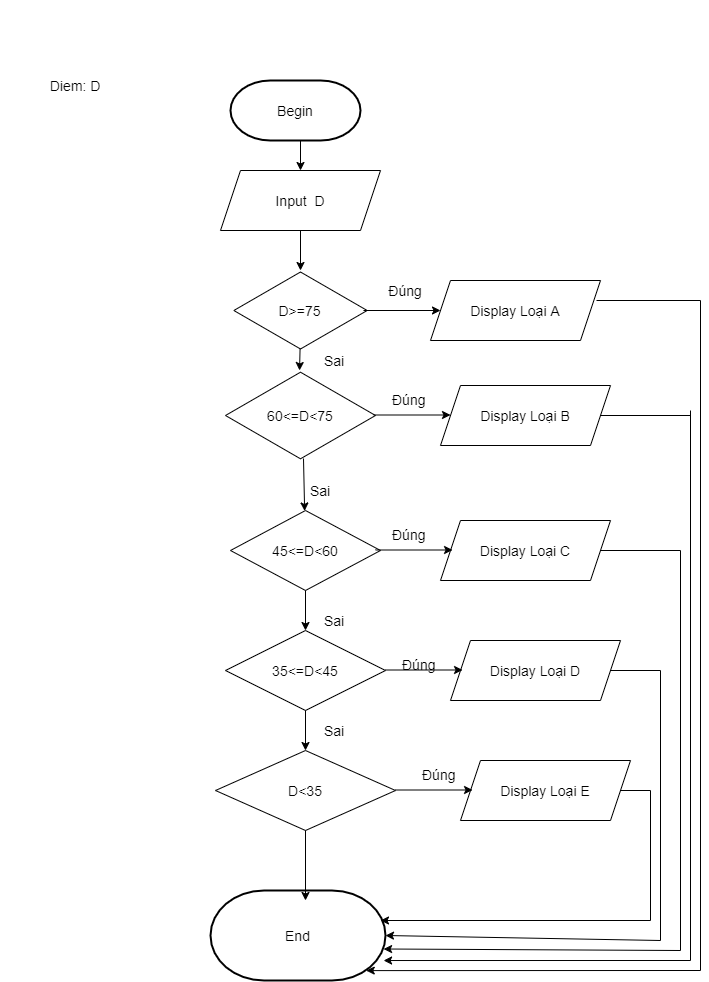

The diagram above was exported from draw.io. Its source (the exported page's mxGraphModel, read from the mxfile embedded in the PNG):
<mxGraphModel dx="824" dy="1645" grid="1" gridSize="10" guides="1" tooltips="1" connect="1" arrows="1" fold="1" page="1" pageScale="1" pageWidth="827" pageHeight="1169" math="0" shadow="0">
  <root>
    <mxCell id="0" />
    <mxCell id="1" parent="0" />
    <mxCell id="tXHuQzRCM_VeeFIswDT1-2" value="Begin" style="strokeWidth=2;html=1;shape=mxgraph.flowchart.terminator;whiteSpace=wrap;fontSize=14;fontStyle=0" parent="1" vertex="1">
      <mxGeometry x="330" y="-400" width="130" height="60" as="geometry" />
    </mxCell>
    <mxCell id="tXHuQzRCM_VeeFIswDT1-8" value="Input&amp;nbsp; D" style="shape=parallelogram;perimeter=parallelogramPerimeter;whiteSpace=wrap;html=1;fixedSize=1;fontSize=14;fontStyle=0" parent="1" vertex="1">
      <mxGeometry x="320" y="-310" width="160" height="60" as="geometry" />
    </mxCell>
    <mxCell id="tXHuQzRCM_VeeFIswDT1-9" value="" style="endArrow=classic;html=1;entryX=0.5;entryY=0;entryDx=0;entryDy=0;fontSize=14;fontStyle=0" parent="1" target="tXHuQzRCM_VeeFIswDT1-8" edge="1">
      <mxGeometry width="50" height="50" relative="1" as="geometry">
        <mxPoint x="400" y="-340" as="sourcePoint" />
        <mxPoint x="440" y="-340" as="targetPoint" />
      </mxGeometry>
    </mxCell>
    <mxCell id="tXHuQzRCM_VeeFIswDT1-10" value="" style="endArrow=classic;html=1;exitX=0.5;exitY=1;exitDx=0;exitDy=0;fontSize=14;fontStyle=0" parent="1" source="tXHuQzRCM_VeeFIswDT1-8" edge="1">
      <mxGeometry width="50" height="50" relative="1" as="geometry">
        <mxPoint x="400" y="-200" as="sourcePoint" />
        <mxPoint x="400" y="-210" as="targetPoint" />
      </mxGeometry>
    </mxCell>
    <mxCell id="tXHuQzRCM_VeeFIswDT1-11" value="" style="endArrow=classic;html=1;exitX=0.5;exitY=1;exitDx=0;exitDy=0;entryX=0.465;entryY=0;entryDx=0;entryDy=0;entryPerimeter=0;fontSize=14;fontStyle=0" parent="1" edge="1">
      <mxGeometry width="50" height="50" relative="1" as="geometry">
        <mxPoint x="400" y="-150" as="sourcePoint" />
        <mxPoint x="399.04999999999995" y="-110" as="targetPoint" />
      </mxGeometry>
    </mxCell>
    <mxCell id="tXHuQzRCM_VeeFIswDT1-13" value="Diem: D" style="text;html=1;strokeColor=none;fillColor=none;align=center;verticalAlign=middle;whiteSpace=wrap;rounded=0;fontSize=14;fontStyle=0" parent="1" vertex="1">
      <mxGeometry x="100" y="-480" width="150" height="170" as="geometry" />
    </mxCell>
    <mxCell id="EJ0ndcOqmxekNybdVS-N-1" value="D&amp;gt;=75" style="html=1;whiteSpace=wrap;aspect=fixed;shape=isoRectangle;fontStyle=0;fontSize=14;" vertex="1" parent="1">
      <mxGeometry x="333.34" y="-210" width="133.33" height="80" as="geometry" />
    </mxCell>
    <mxCell id="EJ0ndcOqmxekNybdVS-N-2" value="Display Loại A" style="shape=parallelogram;perimeter=parallelogramPerimeter;whiteSpace=wrap;html=1;fixedSize=1;fontSize=14;fontStyle=0" vertex="1" parent="1">
      <mxGeometry x="530" y="-200" width="170" height="60" as="geometry" />
    </mxCell>
    <mxCell id="EJ0ndcOqmxekNybdVS-N-3" value="60&amp;lt;=D&amp;lt;75" style="html=1;whiteSpace=wrap;aspect=fixed;shape=isoRectangle;fontStyle=0;fontSize=14;" vertex="1" parent="1">
      <mxGeometry x="325" y="-110" width="150" height="90" as="geometry" />
    </mxCell>
    <mxCell id="EJ0ndcOqmxekNybdVS-N-4" value="45&amp;lt;=D&amp;lt;60" style="rhombus;whiteSpace=wrap;html=1;fontStyle=0;fontSize=14;" vertex="1" parent="1">
      <mxGeometry x="330" y="30" width="150" height="80" as="geometry" />
    </mxCell>
    <mxCell id="EJ0ndcOqmxekNybdVS-N-5" value="" style="endArrow=classic;html=1;exitX=0.52;exitY=0.978;exitDx=0;exitDy=0;exitPerimeter=0;fontStyle=0;fontSize=14;" edge="1" parent="1" source="EJ0ndcOqmxekNybdVS-N-3" target="EJ0ndcOqmxekNybdVS-N-4">
      <mxGeometry width="50" height="50" relative="1" as="geometry">
        <mxPoint x="400" y="30" as="sourcePoint" />
        <mxPoint x="450" y="-20" as="targetPoint" />
      </mxGeometry>
    </mxCell>
    <mxCell id="EJ0ndcOqmxekNybdVS-N-6" value="35&amp;lt;=D&amp;lt;45" style="rhombus;whiteSpace=wrap;html=1;fontStyle=0;fontSize=14;" vertex="1" parent="1">
      <mxGeometry x="325" y="150" width="160" height="80" as="geometry" />
    </mxCell>
    <mxCell id="EJ0ndcOqmxekNybdVS-N-7" value="D&amp;lt;35" style="rhombus;whiteSpace=wrap;html=1;fontStyle=0;fontSize=14;" vertex="1" parent="1">
      <mxGeometry x="315" y="270" width="180" height="80" as="geometry" />
    </mxCell>
    <mxCell id="EJ0ndcOqmxekNybdVS-N-8" value="" style="endArrow=classic;html=1;exitX=0.5;exitY=1;exitDx=0;exitDy=0;entryX=0.5;entryY=0;entryDx=0;entryDy=0;fontStyle=0;fontSize=14;" edge="1" parent="1" source="EJ0ndcOqmxekNybdVS-N-4" target="EJ0ndcOqmxekNybdVS-N-6">
      <mxGeometry width="50" height="50" relative="1" as="geometry">
        <mxPoint x="400" y="150" as="sourcePoint" />
        <mxPoint x="450" y="100" as="targetPoint" />
      </mxGeometry>
    </mxCell>
    <mxCell id="EJ0ndcOqmxekNybdVS-N-10" value="" style="endArrow=classic;html=1;exitX=0.5;exitY=1;exitDx=0;exitDy=0;fontStyle=0;fontSize=14;" edge="1" parent="1" source="EJ0ndcOqmxekNybdVS-N-6">
      <mxGeometry width="50" height="50" relative="1" as="geometry">
        <mxPoint x="390" y="290" as="sourcePoint" />
        <mxPoint x="405" y="270" as="targetPoint" />
      </mxGeometry>
    </mxCell>
    <mxCell id="EJ0ndcOqmxekNybdVS-N-11" value="&lt;span style=&quot;font-size: 14px;&quot;&gt;Display Loại B&lt;/span&gt;" style="shape=parallelogram;perimeter=parallelogramPerimeter;whiteSpace=wrap;html=1;fixedSize=1;fontSize=14;fontStyle=0" vertex="1" parent="1">
      <mxGeometry x="540" y="-95" width="170" height="60" as="geometry" />
    </mxCell>
    <mxCell id="EJ0ndcOqmxekNybdVS-N-12" value="&lt;span style=&quot;font-size: 14px;&quot;&gt;Display Loại C&lt;/span&gt;" style="shape=parallelogram;perimeter=parallelogramPerimeter;whiteSpace=wrap;html=1;fixedSize=1;fontSize=14;fontStyle=0" vertex="1" parent="1">
      <mxGeometry x="540" y="40" width="170" height="60" as="geometry" />
    </mxCell>
    <mxCell id="EJ0ndcOqmxekNybdVS-N-13" value="&lt;span style=&quot;font-size: 14px;&quot;&gt;Display Loại D&lt;/span&gt;" style="shape=parallelogram;perimeter=parallelogramPerimeter;whiteSpace=wrap;html=1;fixedSize=1;fontSize=14;fontStyle=0" vertex="1" parent="1">
      <mxGeometry x="550" y="160" width="170" height="60" as="geometry" />
    </mxCell>
    <mxCell id="EJ0ndcOqmxekNybdVS-N-14" value="&lt;span style=&quot;font-size: 14px;&quot;&gt;Display Loại E&lt;/span&gt;" style="shape=parallelogram;perimeter=parallelogramPerimeter;whiteSpace=wrap;html=1;fixedSize=1;fontSize=14;fontStyle=0" vertex="1" parent="1">
      <mxGeometry x="560" y="280" width="170" height="60" as="geometry" />
    </mxCell>
    <mxCell id="EJ0ndcOqmxekNybdVS-N-15" value="" style="endArrow=classic;html=1;entryX=0;entryY=0.5;entryDx=0;entryDy=0;exitX=0.972;exitY=0.5;exitDx=0;exitDy=0;exitPerimeter=0;fontStyle=0;fontSize=14;" edge="1" parent="1" source="EJ0ndcOqmxekNybdVS-N-1" target="EJ0ndcOqmxekNybdVS-N-2">
      <mxGeometry width="50" height="50" relative="1" as="geometry">
        <mxPoint x="470" y="-170" as="sourcePoint" />
        <mxPoint x="520" y="-180" as="targetPoint" />
      </mxGeometry>
    </mxCell>
    <mxCell id="EJ0ndcOqmxekNybdVS-N-16" value="" style="endArrow=classic;html=1;entryX=0;entryY=0.5;entryDx=0;entryDy=0;exitX=0.972;exitY=0.5;exitDx=0;exitDy=0;exitPerimeter=0;fontStyle=0;fontSize=14;" edge="1" parent="1">
      <mxGeometry width="50" height="50" relative="1" as="geometry">
        <mxPoint x="472.94" y="-65.5" as="sourcePoint" />
        <mxPoint x="550.00324" y="-65.5" as="targetPoint" />
      </mxGeometry>
    </mxCell>
    <mxCell id="EJ0ndcOqmxekNybdVS-N-17" value="" style="endArrow=classic;html=1;entryX=0;entryY=0.5;entryDx=0;entryDy=0;exitX=0.972;exitY=0.5;exitDx=0;exitDy=0;exitPerimeter=0;fontStyle=0;fontSize=14;" edge="1" parent="1">
      <mxGeometry width="50" height="50" relative="1" as="geometry">
        <mxPoint x="475" y="69.5" as="sourcePoint" />
        <mxPoint x="552.06324" y="69.5" as="targetPoint" />
      </mxGeometry>
    </mxCell>
    <mxCell id="EJ0ndcOqmxekNybdVS-N-18" value="" style="endArrow=classic;html=1;entryX=0;entryY=0.5;entryDx=0;entryDy=0;exitX=0.972;exitY=0.5;exitDx=0;exitDy=0;exitPerimeter=0;fontStyle=0;fontSize=14;" edge="1" parent="1">
      <mxGeometry width="50" height="50" relative="1" as="geometry">
        <mxPoint x="485" y="189.5" as="sourcePoint" />
        <mxPoint x="562.06324" y="189.5" as="targetPoint" />
      </mxGeometry>
    </mxCell>
    <mxCell id="EJ0ndcOqmxekNybdVS-N-19" value="" style="endArrow=classic;html=1;entryX=0;entryY=0.5;entryDx=0;entryDy=0;exitX=0.972;exitY=0.5;exitDx=0;exitDy=0;exitPerimeter=0;fontStyle=0;fontSize=14;" edge="1" parent="1">
      <mxGeometry width="50" height="50" relative="1" as="geometry">
        <mxPoint x="495" y="309.5" as="sourcePoint" />
        <mxPoint x="572.06324" y="309.5" as="targetPoint" />
      </mxGeometry>
    </mxCell>
    <mxCell id="EJ0ndcOqmxekNybdVS-N-20" value="" style="endArrow=none;html=1;fontStyle=0;fontSize=14;" edge="1" parent="1">
      <mxGeometry width="50" height="50" relative="1" as="geometry">
        <mxPoint x="800" y="490" as="sourcePoint" />
        <mxPoint x="800" y="-180" as="targetPoint" />
      </mxGeometry>
    </mxCell>
    <mxCell id="EJ0ndcOqmxekNybdVS-N-22" value="" style="endArrow=none;html=1;fontStyle=0;fontSize=14;" edge="1" parent="1">
      <mxGeometry width="50" height="50" relative="1" as="geometry">
        <mxPoint x="696" y="-180" as="sourcePoint" />
        <mxPoint x="800" y="-180" as="targetPoint" />
      </mxGeometry>
    </mxCell>
    <mxCell id="EJ0ndcOqmxekNybdVS-N-23" value="" style="endArrow=none;html=1;exitX=1;exitY=0.5;exitDx=0;exitDy=0;fontStyle=0;fontSize=14;" edge="1" parent="1" source="EJ0ndcOqmxekNybdVS-N-11">
      <mxGeometry width="50" height="50" relative="1" as="geometry">
        <mxPoint x="700" y="-20" as="sourcePoint" />
        <mxPoint x="790" y="-65" as="targetPoint" />
      </mxGeometry>
    </mxCell>
    <mxCell id="EJ0ndcOqmxekNybdVS-N-24" value="" style="endArrow=none;html=1;fontStyle=0;fontSize=14;" edge="1" parent="1">
      <mxGeometry width="50" height="50" relative="1" as="geometry">
        <mxPoint x="790" y="480" as="sourcePoint" />
        <mxPoint x="790" y="-70" as="targetPoint" />
      </mxGeometry>
    </mxCell>
    <mxCell id="EJ0ndcOqmxekNybdVS-N-25" value="" style="endArrow=none;html=1;exitX=1;exitY=0.5;exitDx=0;exitDy=0;fontStyle=0;fontSize=14;" edge="1" parent="1" source="EJ0ndcOqmxekNybdVS-N-12">
      <mxGeometry width="50" height="50" relative="1" as="geometry">
        <mxPoint x="700" y="110" as="sourcePoint" />
        <mxPoint x="780" y="70" as="targetPoint" />
      </mxGeometry>
    </mxCell>
    <mxCell id="EJ0ndcOqmxekNybdVS-N-26" value="" style="endArrow=none;html=1;fontStyle=0;fontSize=14;" edge="1" parent="1">
      <mxGeometry width="50" height="50" relative="1" as="geometry">
        <mxPoint x="780" y="470" as="sourcePoint" />
        <mxPoint x="780" y="70" as="targetPoint" />
      </mxGeometry>
    </mxCell>
    <mxCell id="EJ0ndcOqmxekNybdVS-N-27" value="" style="endArrow=none;html=1;exitX=1;exitY=0.5;exitDx=0;exitDy=0;fontStyle=0;fontSize=14;" edge="1" parent="1" source="EJ0ndcOqmxekNybdVS-N-13">
      <mxGeometry width="50" height="50" relative="1" as="geometry">
        <mxPoint x="710" y="240" as="sourcePoint" />
        <mxPoint x="760" y="190" as="targetPoint" />
      </mxGeometry>
    </mxCell>
    <mxCell id="EJ0ndcOqmxekNybdVS-N-28" value="" style="endArrow=none;html=1;fontStyle=0;fontSize=14;" edge="1" parent="1">
      <mxGeometry width="50" height="50" relative="1" as="geometry">
        <mxPoint x="760" y="460" as="sourcePoint" />
        <mxPoint x="760" y="190" as="targetPoint" />
      </mxGeometry>
    </mxCell>
    <mxCell id="EJ0ndcOqmxekNybdVS-N-29" value="" style="endArrow=none;html=1;fontFamily=Helvetica;fontSize=14;fontColor=#000000;align=center;strokeColor=#000000;fontStyle=0" edge="1" parent="1" source="EJ0ndcOqmxekNybdVS-N-14">
      <mxGeometry width="50" height="50" relative="1" as="geometry">
        <mxPoint x="720" y="360" as="sourcePoint" />
        <mxPoint x="750" y="310" as="targetPoint" />
      </mxGeometry>
    </mxCell>
    <mxCell id="EJ0ndcOqmxekNybdVS-N-30" value="" style="endArrow=none;html=1;fontStyle=0;fontSize=14;" edge="1" parent="1">
      <mxGeometry width="50" height="50" relative="1" as="geometry">
        <mxPoint x="750" y="440" as="sourcePoint" />
        <mxPoint x="750" y="310" as="targetPoint" />
      </mxGeometry>
    </mxCell>
    <mxCell id="EJ0ndcOqmxekNybdVS-N-31" value="End" style="strokeWidth=2;html=1;shape=mxgraph.flowchart.terminator;whiteSpace=wrap;fontSize=14;fontStyle=0" vertex="1" parent="1">
      <mxGeometry x="310" y="410" width="175" height="90" as="geometry" />
    </mxCell>
    <mxCell id="EJ0ndcOqmxekNybdVS-N-32" value="" style="endArrow=classic;html=1;fontStyle=0;fontSize=14;" edge="1" parent="1">
      <mxGeometry width="50" height="50" relative="1" as="geometry">
        <mxPoint x="750" y="440" as="sourcePoint" />
        <mxPoint x="480" y="440" as="targetPoint" />
      </mxGeometry>
    </mxCell>
    <mxCell id="EJ0ndcOqmxekNybdVS-N-33" value="" style="endArrow=classic;html=1;entryX=1;entryY=0.5;entryDx=0;entryDy=0;entryPerimeter=0;fontStyle=0;fontSize=14;" edge="1" parent="1" target="EJ0ndcOqmxekNybdVS-N-31">
      <mxGeometry width="50" height="50" relative="1" as="geometry">
        <mxPoint x="760" y="460" as="sourcePoint" />
        <mxPoint x="760" y="450" as="targetPoint" />
      </mxGeometry>
    </mxCell>
    <mxCell id="EJ0ndcOqmxekNybdVS-N-34" value="" style="endArrow=classic;html=1;entryX=0.989;entryY=0.65;entryDx=0;entryDy=0;entryPerimeter=0;fontStyle=0;fontSize=14;" edge="1" parent="1" target="EJ0ndcOqmxekNybdVS-N-31">
      <mxGeometry width="50" height="50" relative="1" as="geometry">
        <mxPoint x="780" y="470" as="sourcePoint" />
        <mxPoint x="490" y="480" as="targetPoint" />
      </mxGeometry>
    </mxCell>
    <mxCell id="EJ0ndcOqmxekNybdVS-N-35" value="" style="endArrow=classic;html=1;entryX=0.989;entryY=0.778;entryDx=0;entryDy=0;entryPerimeter=0;fontStyle=0;fontSize=14;" edge="1" parent="1" target="EJ0ndcOqmxekNybdVS-N-31">
      <mxGeometry width="50" height="50" relative="1" as="geometry">
        <mxPoint x="790" y="480" as="sourcePoint" />
        <mxPoint x="570" y="510" as="targetPoint" />
      </mxGeometry>
    </mxCell>
    <mxCell id="EJ0ndcOqmxekNybdVS-N-36" value="" style="endArrow=classic;html=1;entryX=0.89;entryY=0.89;entryDx=0;entryDy=0;entryPerimeter=0;fontStyle=0;fontSize=14;" edge="1" parent="1" target="EJ0ndcOqmxekNybdVS-N-31">
      <mxGeometry width="50" height="50" relative="1" as="geometry">
        <mxPoint x="800" y="490" as="sourcePoint" />
        <mxPoint x="520" y="500" as="targetPoint" />
      </mxGeometry>
    </mxCell>
    <mxCell id="EJ0ndcOqmxekNybdVS-N-37" value="Đúng" style="text;html=1;strokeColor=none;fillColor=none;align=center;verticalAlign=middle;whiteSpace=wrap;rounded=0;fontStyle=0;fontSize=14;" vertex="1" parent="1">
      <mxGeometry x="485" y="-200" width="40" height="20" as="geometry" />
    </mxCell>
    <mxCell id="EJ0ndcOqmxekNybdVS-N-38" value="Đúng" style="text;whiteSpace=wrap;html=1;fontStyle=0;fontSize=14;" vertex="1" parent="1">
      <mxGeometry x="490" y="-95" width="50" height="30" as="geometry" />
    </mxCell>
    <mxCell id="EJ0ndcOqmxekNybdVS-N-39" value="Đúng" style="text;whiteSpace=wrap;html=1;fontStyle=0;fontSize=14;" vertex="1" parent="1">
      <mxGeometry x="490" y="40" width="50" height="30" as="geometry" />
    </mxCell>
    <mxCell id="EJ0ndcOqmxekNybdVS-N-40" value="Đúng" style="text;whiteSpace=wrap;html=1;fontStyle=0;fontSize=14;" vertex="1" parent="1">
      <mxGeometry x="500" y="170" width="50" height="30" as="geometry" />
    </mxCell>
    <mxCell id="EJ0ndcOqmxekNybdVS-N-41" value="Đúng" style="text;whiteSpace=wrap;html=1;fontStyle=0;fontSize=14;" vertex="1" parent="1">
      <mxGeometry x="520" y="280" width="50" height="30" as="geometry" />
    </mxCell>
    <mxCell id="EJ0ndcOqmxekNybdVS-N-42" value="Sai" style="text;html=1;strokeColor=none;fillColor=none;align=center;verticalAlign=middle;whiteSpace=wrap;rounded=0;fontStyle=0;fontSize=14;" vertex="1" parent="1">
      <mxGeometry x="414" y="-130" width="40" height="20" as="geometry" />
    </mxCell>
    <mxCell id="EJ0ndcOqmxekNybdVS-N-43" value="Sai" style="text;html=1;strokeColor=none;fillColor=none;align=center;verticalAlign=middle;whiteSpace=wrap;rounded=0;fontStyle=0;fontSize=14;" vertex="1" parent="1">
      <mxGeometry x="400" width="40" height="20" as="geometry" />
    </mxCell>
    <mxCell id="EJ0ndcOqmxekNybdVS-N-44" value="Sai" style="text;html=1;strokeColor=none;fillColor=none;align=center;verticalAlign=middle;whiteSpace=wrap;rounded=0;fontStyle=0;fontSize=14;" vertex="1" parent="1">
      <mxGeometry x="414" y="130" width="40" height="20" as="geometry" />
    </mxCell>
    <mxCell id="EJ0ndcOqmxekNybdVS-N-45" value="Sai" style="text;html=1;strokeColor=none;fillColor=none;align=center;verticalAlign=middle;whiteSpace=wrap;rounded=0;fontStyle=0;fontSize=14;" vertex="1" parent="1">
      <mxGeometry x="414" y="240" width="40" height="20" as="geometry" />
    </mxCell>
    <mxCell id="EJ0ndcOqmxekNybdVS-N-48" value="" style="endArrow=classic;html=1;exitX=0.5;exitY=1;exitDx=0;exitDy=0;fontStyle=0;fontSize=14;" edge="1" parent="1" source="EJ0ndcOqmxekNybdVS-N-7">
      <mxGeometry width="50" height="50" relative="1" as="geometry">
        <mxPoint x="390" y="400" as="sourcePoint" />
        <mxPoint x="405" y="420" as="targetPoint" />
      </mxGeometry>
    </mxCell>
  </root>
</mxGraphModel>